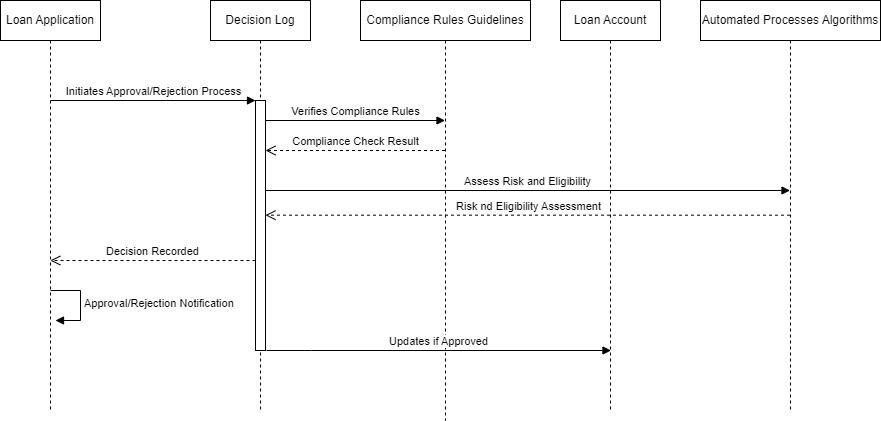

The diagram above was exported from draw.io. Its source (the exported page's mxGraphModel, read from the mxfile embedded in the PNG):
<mxGraphModel dx="1518" dy="655" grid="1" gridSize="10" guides="1" tooltips="1" connect="1" arrows="1" fold="1" page="1" pageScale="1" pageWidth="850" pageHeight="1100" math="0" shadow="0">
  <root>
    <mxCell id="0" />
    <mxCell id="1" parent="0" />
    <mxCell id="Ai-HHunWWaO1HCi81pSj-3" value="Loan Application" style="shape=umlLifeline;perimeter=lifelinePerimeter;whiteSpace=wrap;html=1;container=1;dropTarget=0;collapsible=0;recursiveResize=0;outlineConnect=0;portConstraint=eastwest;newEdgeStyle={&quot;curved&quot;:0,&quot;rounded&quot;:0};" vertex="1" parent="1">
      <mxGeometry x="40" y="40" width="100" height="410" as="geometry" />
    </mxCell>
    <mxCell id="Ai-HHunWWaO1HCi81pSj-18" value="Approval/Rejection Notification" style="html=1;align=left;spacingLeft=2;endArrow=block;rounded=0;edgeStyle=orthogonalEdgeStyle;curved=0;rounded=0;" edge="1" parent="Ai-HHunWWaO1HCi81pSj-3">
      <mxGeometry relative="1" as="geometry">
        <mxPoint x="50" y="290" as="sourcePoint" />
        <Array as="points">
          <mxPoint x="80" y="320" />
        </Array>
        <mxPoint x="55" y="320" as="targetPoint" />
      </mxGeometry>
    </mxCell>
    <mxCell id="Ai-HHunWWaO1HCi81pSj-4" value="Decision Log" style="shape=umlLifeline;perimeter=lifelinePerimeter;whiteSpace=wrap;html=1;container=1;dropTarget=0;collapsible=0;recursiveResize=0;outlineConnect=0;portConstraint=eastwest;newEdgeStyle={&quot;curved&quot;:0,&quot;rounded&quot;:0};" vertex="1" parent="1">
      <mxGeometry x="250" y="40" width="100" height="410" as="geometry" />
    </mxCell>
    <mxCell id="Ai-HHunWWaO1HCi81pSj-5" value="" style="html=1;points=[[0,0,0,0,5],[0,1,0,0,-5],[1,0,0,0,5],[1,1,0,0,-5]];perimeter=orthogonalPerimeter;outlineConnect=0;targetShapes=umlLifeline;portConstraint=eastwest;newEdgeStyle={&quot;curved&quot;:0,&quot;rounded&quot;:0};" vertex="1" parent="Ai-HHunWWaO1HCi81pSj-4">
      <mxGeometry x="45" y="100" width="10" height="250" as="geometry" />
    </mxCell>
    <mxCell id="Ai-HHunWWaO1HCi81pSj-6" value="Initiates Approval/Rejection Process" style="html=1;verticalAlign=bottom;endArrow=block;curved=0;rounded=0;" edge="1" parent="1" target="Ai-HHunWWaO1HCi81pSj-5">
      <mxGeometry width="80" relative="1" as="geometry">
        <mxPoint x="90" y="140" as="sourcePoint" />
        <mxPoint x="170" y="140" as="targetPoint" />
      </mxGeometry>
    </mxCell>
    <mxCell id="Ai-HHunWWaO1HCi81pSj-7" value="Compliance Rules Guidelines" style="shape=umlLifeline;perimeter=lifelinePerimeter;whiteSpace=wrap;html=1;container=1;dropTarget=0;collapsible=0;recursiveResize=0;outlineConnect=0;portConstraint=eastwest;newEdgeStyle={&quot;curved&quot;:0,&quot;rounded&quot;:0};" vertex="1" parent="1">
      <mxGeometry x="400" y="40" width="170" height="420" as="geometry" />
    </mxCell>
    <mxCell id="Ai-HHunWWaO1HCi81pSj-8" value="Verifies Compliance Rules" style="html=1;verticalAlign=bottom;endArrow=block;curved=0;rounded=0;" edge="1" parent="1">
      <mxGeometry width="80" relative="1" as="geometry">
        <mxPoint x="305" y="160" as="sourcePoint" />
        <mxPoint x="484.5" y="160" as="targetPoint" />
      </mxGeometry>
    </mxCell>
    <mxCell id="Ai-HHunWWaO1HCi81pSj-11" value="Compliance Check Result" style="html=1;verticalAlign=bottom;endArrow=open;dashed=1;endSize=8;curved=0;rounded=0;" edge="1" parent="1">
      <mxGeometry relative="1" as="geometry">
        <mxPoint x="484.5" y="190" as="sourcePoint" />
        <mxPoint x="304.9999999999999" y="190" as="targetPoint" />
      </mxGeometry>
    </mxCell>
    <mxCell id="Ai-HHunWWaO1HCi81pSj-12" value="Loan Account" style="shape=umlLifeline;perimeter=lifelinePerimeter;whiteSpace=wrap;html=1;container=1;dropTarget=0;collapsible=0;recursiveResize=0;outlineConnect=0;portConstraint=eastwest;newEdgeStyle={&quot;curved&quot;:0,&quot;rounded&quot;:0};" vertex="1" parent="1">
      <mxGeometry x="600" y="40" width="100" height="410" as="geometry" />
    </mxCell>
    <mxCell id="Ai-HHunWWaO1HCi81pSj-13" value="Automated Processes Algorithms" style="shape=umlLifeline;perimeter=lifelinePerimeter;whiteSpace=wrap;html=1;container=1;dropTarget=0;collapsible=0;recursiveResize=0;outlineConnect=0;portConstraint=eastwest;newEdgeStyle={&quot;curved&quot;:0,&quot;rounded&quot;:0};" vertex="1" parent="1">
      <mxGeometry x="740" y="40" width="180" height="410" as="geometry" />
    </mxCell>
    <mxCell id="Ai-HHunWWaO1HCi81pSj-14" value="Assess Risk and Eligibility" style="html=1;verticalAlign=bottom;endArrow=block;curved=0;rounded=0;" edge="1" parent="1">
      <mxGeometry width="80" relative="1" as="geometry">
        <mxPoint x="305" y="230" as="sourcePoint" />
        <mxPoint x="829.5" y="230" as="targetPoint" />
      </mxGeometry>
    </mxCell>
    <mxCell id="Ai-HHunWWaO1HCi81pSj-15" value="Risk nd Eligibility Assessment" style="html=1;verticalAlign=bottom;endArrow=open;dashed=1;endSize=8;curved=0;rounded=0;" edge="1" parent="1">
      <mxGeometry relative="1" as="geometry">
        <mxPoint x="829.5" y="254.67" as="sourcePoint" />
        <mxPoint x="305" y="254.67" as="targetPoint" />
      </mxGeometry>
    </mxCell>
    <mxCell id="Ai-HHunWWaO1HCi81pSj-16" value="Decision Recorded" style="html=1;verticalAlign=bottom;endArrow=open;dashed=1;endSize=8;curved=0;rounded=0;" edge="1" parent="1">
      <mxGeometry relative="1" as="geometry">
        <mxPoint x="295" y="300" as="sourcePoint" />
        <mxPoint x="89.83333333333331" y="300" as="targetPoint" />
      </mxGeometry>
    </mxCell>
    <mxCell id="Ai-HHunWWaO1HCi81pSj-19" value="Updates if Approved" style="html=1;verticalAlign=bottom;endArrow=block;curved=0;rounded=0;" edge="1" parent="1">
      <mxGeometry width="80" relative="1" as="geometry">
        <mxPoint x="306" y="390" as="sourcePoint" />
        <mxPoint x="650.5" y="390" as="targetPoint" />
        <Array as="points">
          <mxPoint x="351" y="390" />
        </Array>
      </mxGeometry>
    </mxCell>
  </root>
</mxGraphModel>